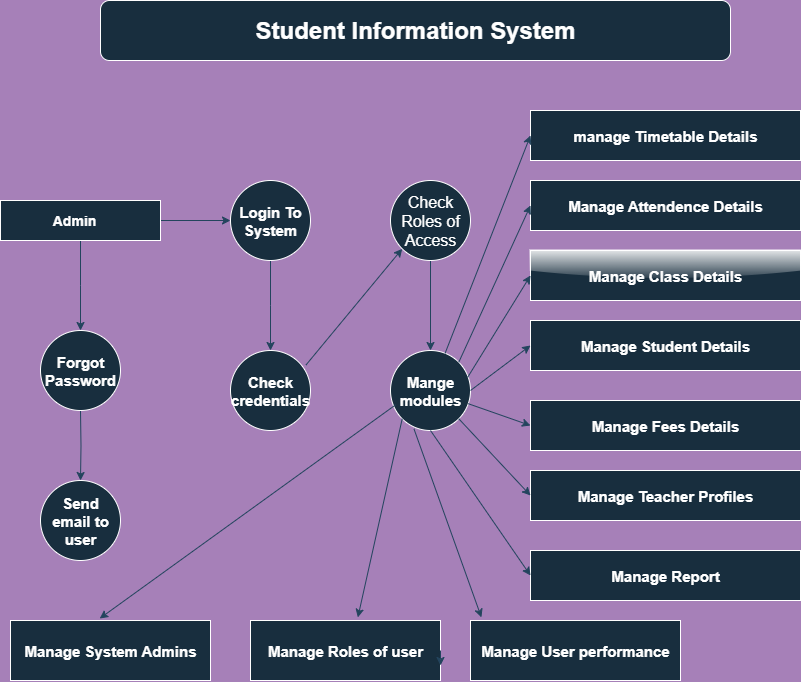

The diagram above was exported from draw.io. Its source (the exported page's mxGraphModel, read from the mxfile embedded in the PNG):
<mxGraphModel dx="1723" dy="950" grid="1" gridSize="10" guides="1" tooltips="1" connect="1" arrows="1" fold="1" page="1" pageScale="1" pageWidth="850" pageHeight="1100" background="#A680B8" math="0" shadow="0">
  <root>
    <mxCell id="0" />
    <mxCell id="1" parent="0" />
    <mxCell id="cZQ6SAE__ZzcLxLBocH6-3" value="" style="edgeStyle=orthogonalEdgeStyle;rounded=0;orthogonalLoop=1;jettySize=auto;html=1;labelBackgroundColor=none;strokeColor=#23445D;fontColor=default;" edge="1" parent="1" source="cZQ6SAE__ZzcLxLBocH6-1">
      <mxGeometry relative="1" as="geometry">
        <mxPoint x="100" y="370" as="targetPoint" />
      </mxGeometry>
    </mxCell>
    <mxCell id="cZQ6SAE__ZzcLxLBocH6-14" value="" style="edgeStyle=orthogonalEdgeStyle;rounded=0;orthogonalLoop=1;jettySize=auto;html=1;labelBackgroundColor=none;strokeColor=#23445D;fontColor=default;" edge="1" parent="1" source="cZQ6SAE__ZzcLxLBocH6-1" target="cZQ6SAE__ZzcLxLBocH6-16">
      <mxGeometry relative="1" as="geometry">
        <mxPoint x="340" y="260" as="targetPoint" />
      </mxGeometry>
    </mxCell>
    <mxCell id="cZQ6SAE__ZzcLxLBocH6-1" value="&lt;h3&gt;&amp;nbsp; &amp;nbsp; &amp;nbsp; &amp;nbsp; &amp;nbsp; &amp;nbsp; &amp;nbsp;Admin&lt;/h3&gt;" style="rounded=0;whiteSpace=wrap;html=1;fillColor=#182E3E;strokeColor=#FFFFFF;labelBackgroundColor=none;fontStyle=1;align=left;fontColor=#FFFFFF;" vertex="1" parent="1">
      <mxGeometry x="20" y="240" width="160" height="40" as="geometry" />
    </mxCell>
    <mxCell id="cZQ6SAE__ZzcLxLBocH6-11" value="" style="edgeStyle=orthogonalEdgeStyle;rounded=0;orthogonalLoop=1;jettySize=auto;html=1;labelBackgroundColor=none;strokeColor=#23445D;fontColor=default;" edge="1" parent="1" target="cZQ6SAE__ZzcLxLBocH6-12">
      <mxGeometry relative="1" as="geometry">
        <mxPoint x="100" y="450" as="sourcePoint" />
        <mxPoint x="100" y="560" as="targetPoint" />
      </mxGeometry>
    </mxCell>
    <mxCell id="cZQ6SAE__ZzcLxLBocH6-12" value="Send email to user" style="ellipse;whiteSpace=wrap;html=1;aspect=fixed;fillColor=#182E3E;strokeColor=#FFFFFF;labelBackgroundColor=none;fontSize=15;fontStyle=1;fontColor=#FFFFFF;" vertex="1" parent="1">
      <mxGeometry x="60" y="520" width="80" height="80" as="geometry" />
    </mxCell>
    <mxCell id="cZQ6SAE__ZzcLxLBocH6-18" value="" style="edgeStyle=orthogonalEdgeStyle;rounded=0;orthogonalLoop=1;jettySize=auto;html=1;labelBackgroundColor=none;strokeColor=#23445D;fontColor=default;" edge="1" parent="1" source="cZQ6SAE__ZzcLxLBocH6-16">
      <mxGeometry relative="1" as="geometry">
        <mxPoint x="290" y="390" as="targetPoint" />
      </mxGeometry>
    </mxCell>
    <mxCell id="cZQ6SAE__ZzcLxLBocH6-16" value="Login To System" style="ellipse;whiteSpace=wrap;html=1;aspect=fixed;fillColor=#182E3E;strokeColor=#FFFFFF;labelBackgroundColor=none;fontStyle=1;fontSize=15;fontColor=#FFFFFF;" vertex="1" parent="1">
      <mxGeometry x="250" y="220" width="80" height="80" as="geometry" />
    </mxCell>
    <mxCell id="cZQ6SAE__ZzcLxLBocH6-30" value="" style="edgeStyle=orthogonalEdgeStyle;rounded=0;orthogonalLoop=1;jettySize=auto;html=1;labelBackgroundColor=none;strokeColor=#23445D;fontColor=default;" edge="1" parent="1" source="cZQ6SAE__ZzcLxLBocH6-23" target="cZQ6SAE__ZzcLxLBocH6-32">
      <mxGeometry relative="1" as="geometry">
        <mxPoint x="520" y="420" as="targetPoint" />
      </mxGeometry>
    </mxCell>
    <mxCell id="cZQ6SAE__ZzcLxLBocH6-23" value="Check Roles of Access" style="ellipse;whiteSpace=wrap;html=1;aspect=fixed;fillColor=#182E3E;strokeColor=#FFFFFF;labelBackgroundColor=none;fontStyle=0;fontSize=16;fontColor=#FFFFFF;" vertex="1" parent="1">
      <mxGeometry x="410" y="220" width="80" height="80" as="geometry" />
    </mxCell>
    <mxCell id="cZQ6SAE__ZzcLxLBocH6-25" value="" style="endArrow=classic;html=1;rounded=0;exitX=1;exitY=0;exitDx=0;exitDy=0;entryX=0;entryY=1;entryDx=0;entryDy=0;labelBackgroundColor=none;strokeColor=#23445D;fontColor=default;" edge="1" parent="1" target="cZQ6SAE__ZzcLxLBocH6-23">
      <mxGeometry width="50" height="50" relative="1" as="geometry">
        <mxPoint x="325.35533905932766" y="404.6446609406721" as="sourcePoint" />
        <mxPoint x="450" y="360" as="targetPoint" />
      </mxGeometry>
    </mxCell>
    <mxCell id="cZQ6SAE__ZzcLxLBocH6-32" value="Mange modules" style="ellipse;whiteSpace=wrap;html=1;aspect=fixed;fillColor=#182E3E;strokeColor=#FFFFFF;labelBackgroundColor=none;fontStyle=1;fontSize=15;fontColor=#FFFFFF;" vertex="1" parent="1">
      <mxGeometry x="410" y="390" width="80" height="80" as="geometry" />
    </mxCell>
    <mxCell id="cZQ6SAE__ZzcLxLBocH6-34" value="manage Timetable Details" style="rounded=0;whiteSpace=wrap;html=1;fillColor=#182E3E;strokeColor=#FFFFFF;labelBackgroundColor=none;fontSize=15;fontStyle=1;fontColor=#FFFFFF;" vertex="1" parent="1">
      <mxGeometry x="550" y="150" width="270" height="50" as="geometry" />
    </mxCell>
    <mxCell id="cZQ6SAE__ZzcLxLBocH6-35" value="Manage Attendence Details" style="rounded=0;whiteSpace=wrap;html=1;fillColor=#182E3E;strokeColor=#FFFFFF;labelBackgroundColor=none;fontSize=15;fontStyle=1;fontColor=#FFFFFF;" vertex="1" parent="1">
      <mxGeometry x="550" y="220" width="270" height="50" as="geometry" />
    </mxCell>
    <mxCell id="cZQ6SAE__ZzcLxLBocH6-36" value="Manage Class Details" style="rounded=0;whiteSpace=wrap;html=1;labelBackgroundColor=none;fontSize=15;fontStyle=1;labelBorderColor=none;textShadow=0;fillColor=#182E3E;strokeColor=#FFFFFF;glass=1;fontColor=#FFFFFF;" vertex="1" parent="1">
      <mxGeometry x="550" y="290" width="270" height="50" as="geometry" />
    </mxCell>
    <mxCell id="cZQ6SAE__ZzcLxLBocH6-37" value="Manage Student Details" style="rounded=0;whiteSpace=wrap;html=1;fillColor=#182E3E;strokeColor=#FFFFFF;labelBackgroundColor=none;fontSize=15;fontStyle=1;fontColor=#FFFFFF;" vertex="1" parent="1">
      <mxGeometry x="550" y="360" width="270" height="50" as="geometry" />
    </mxCell>
    <mxCell id="cZQ6SAE__ZzcLxLBocH6-38" value="Manage Fees Details" style="rounded=0;whiteSpace=wrap;html=1;fillColor=#182E3E;strokeColor=#FFFFFF;labelBackgroundColor=none;fontSize=15;fontStyle=1;fontColor=#FFFFFF;" vertex="1" parent="1">
      <mxGeometry x="550" y="440" width="270" height="50" as="geometry" />
    </mxCell>
    <mxCell id="cZQ6SAE__ZzcLxLBocH6-39" value="Manage System Admins" style="rounded=0;whiteSpace=wrap;html=1;fillColor=#182E3E;strokeColor=#FFFFFF;labelBackgroundColor=none;fontSize=15;fontStyle=1;fontColor=#FFFFFF;" vertex="1" parent="1">
      <mxGeometry x="30" y="660" width="200" height="60" as="geometry" />
    </mxCell>
    <mxCell id="cZQ6SAE__ZzcLxLBocH6-40" value="Manage Roles of user" style="rounded=0;whiteSpace=wrap;html=1;fillColor=#182E3E;strokeColor=#FFFFFF;labelBackgroundColor=none;fontSize=15;fontStyle=1;fontColor=#FFFFFF;" vertex="1" parent="1">
      <mxGeometry x="270" y="660" width="190" height="60" as="geometry" />
    </mxCell>
    <mxCell id="cZQ6SAE__ZzcLxLBocH6-41" value="Manage Teacher Profiles" style="rounded=0;whiteSpace=wrap;html=1;fillColor=#182E3E;strokeColor=#FFFFFF;labelBackgroundColor=none;fontSize=15;fontStyle=1;fontColor=#FFFFFF;" vertex="1" parent="1">
      <mxGeometry x="550" y="510" width="270" height="50" as="geometry" />
    </mxCell>
    <mxCell id="cZQ6SAE__ZzcLxLBocH6-42" value="Manage User performance" style="rounded=0;whiteSpace=wrap;html=1;fillColor=#182E3E;strokeColor=#FFFFFF;labelBackgroundColor=none;fontStyle=1;fontSize=15;fontColor=#FFFFFF;" vertex="1" parent="1">
      <mxGeometry x="490" y="660" width="210" height="60" as="geometry" />
    </mxCell>
    <mxCell id="cZQ6SAE__ZzcLxLBocH6-43" style="edgeStyle=orthogonalEdgeStyle;rounded=0;orthogonalLoop=1;jettySize=auto;html=1;exitX=1;exitY=0.5;exitDx=0;exitDy=0;entryX=1;entryY=0.75;entryDx=0;entryDy=0;labelBackgroundColor=none;strokeColor=#23445D;fontColor=default;" edge="1" parent="1" source="cZQ6SAE__ZzcLxLBocH6-40" target="cZQ6SAE__ZzcLxLBocH6-40">
      <mxGeometry relative="1" as="geometry" />
    </mxCell>
    <mxCell id="cZQ6SAE__ZzcLxLBocH6-44" value="Manage Report" style="rounded=0;whiteSpace=wrap;html=1;fillColor=#182E3E;strokeColor=#FFFFFF;labelBackgroundColor=none;fontSize=15;fontStyle=1;fontColor=#FFFFFF;" vertex="1" parent="1">
      <mxGeometry x="550" y="590" width="270" height="50" as="geometry" />
    </mxCell>
    <mxCell id="cZQ6SAE__ZzcLxLBocH6-45" value="" style="endArrow=classic;html=1;rounded=0;entryX=0;entryY=0.5;entryDx=0;entryDy=0;labelBackgroundColor=none;strokeColor=#23445D;fontColor=default;" edge="1" parent="1" source="cZQ6SAE__ZzcLxLBocH6-32" target="cZQ6SAE__ZzcLxLBocH6-34">
      <mxGeometry width="50" height="50" relative="1" as="geometry">
        <mxPoint x="430" y="420" as="sourcePoint" />
        <mxPoint x="480" y="370" as="targetPoint" />
        <Array as="points" />
      </mxGeometry>
    </mxCell>
    <mxCell id="cZQ6SAE__ZzcLxLBocH6-46" value="" style="endArrow=classic;html=1;rounded=0;entryX=0;entryY=0.5;entryDx=0;entryDy=0;exitX=1;exitY=0;exitDx=0;exitDy=0;labelBackgroundColor=none;strokeColor=#23445D;fontColor=default;" edge="1" parent="1" source="cZQ6SAE__ZzcLxLBocH6-32" target="cZQ6SAE__ZzcLxLBocH6-35">
      <mxGeometry width="50" height="50" relative="1" as="geometry">
        <mxPoint x="469" y="390" as="sourcePoint" />
        <mxPoint x="480" y="370" as="targetPoint" />
      </mxGeometry>
    </mxCell>
    <mxCell id="cZQ6SAE__ZzcLxLBocH6-48" value="" style="endArrow=classic;html=1;rounded=0;entryX=0;entryY=0.5;entryDx=0;entryDy=0;exitX=0.5;exitY=1;exitDx=0;exitDy=0;labelBackgroundColor=none;strokeColor=#23445D;fontColor=default;" edge="1" parent="1" source="cZQ6SAE__ZzcLxLBocH6-32" target="cZQ6SAE__ZzcLxLBocH6-44">
      <mxGeometry width="50" height="50" relative="1" as="geometry">
        <mxPoint x="430" y="420" as="sourcePoint" />
        <mxPoint x="480" y="370" as="targetPoint" />
      </mxGeometry>
    </mxCell>
    <mxCell id="cZQ6SAE__ZzcLxLBocH6-49" value="" style="endArrow=classic;html=1;rounded=0;entryX=0;entryY=0.5;entryDx=0;entryDy=0;exitX=1;exitY=1;exitDx=0;exitDy=0;labelBackgroundColor=none;strokeColor=#23445D;fontColor=default;" edge="1" parent="1" source="cZQ6SAE__ZzcLxLBocH6-32" target="cZQ6SAE__ZzcLxLBocH6-41">
      <mxGeometry width="50" height="50" relative="1" as="geometry">
        <mxPoint x="430" y="420" as="sourcePoint" />
        <mxPoint x="480" y="370" as="targetPoint" />
      </mxGeometry>
    </mxCell>
    <mxCell id="cZQ6SAE__ZzcLxLBocH6-51" value="" style="endArrow=classic;html=1;rounded=0;entryX=0;entryY=0.5;entryDx=0;entryDy=0;labelBackgroundColor=none;strokeColor=#23445D;fontColor=default;" edge="1" parent="1" source="cZQ6SAE__ZzcLxLBocH6-32" target="cZQ6SAE__ZzcLxLBocH6-38">
      <mxGeometry width="50" height="50" relative="1" as="geometry">
        <mxPoint x="490" y="300" as="sourcePoint" />
        <mxPoint x="480" y="370" as="targetPoint" />
      </mxGeometry>
    </mxCell>
    <mxCell id="cZQ6SAE__ZzcLxLBocH6-53" value="" style="endArrow=classic;html=1;rounded=0;exitX=1;exitY=0.5;exitDx=0;exitDy=0;labelBackgroundColor=none;strokeColor=#23445D;fontColor=default;" edge="1" parent="1" source="cZQ6SAE__ZzcLxLBocH6-32">
      <mxGeometry width="50" height="50" relative="1" as="geometry">
        <mxPoint x="483" y="277" as="sourcePoint" />
        <mxPoint x="550" y="385" as="targetPoint" />
      </mxGeometry>
    </mxCell>
    <mxCell id="cZQ6SAE__ZzcLxLBocH6-57" value="" style="endArrow=classic;html=1;rounded=0;entryX=0;entryY=0.5;entryDx=0;entryDy=0;exitX=0.964;exitY=0.336;exitDx=0;exitDy=0;exitPerimeter=0;labelBackgroundColor=none;strokeColor=#23445D;fontColor=default;" edge="1" parent="1" source="cZQ6SAE__ZzcLxLBocH6-32" target="cZQ6SAE__ZzcLxLBocH6-36">
      <mxGeometry width="50" height="50" relative="1" as="geometry">
        <mxPoint x="490" y="410" as="sourcePoint" />
        <mxPoint x="480" y="370" as="targetPoint" />
      </mxGeometry>
    </mxCell>
    <mxCell id="cZQ6SAE__ZzcLxLBocH6-65" value="" style="endArrow=classic;html=1;rounded=0;entryX=0.446;entryY=-0.033;entryDx=0;entryDy=0;entryPerimeter=0;exitX=0.064;exitY=0.679;exitDx=0;exitDy=0;exitPerimeter=0;labelBackgroundColor=none;strokeColor=#23445D;fontColor=default;" edge="1" parent="1" source="cZQ6SAE__ZzcLxLBocH6-32" target="cZQ6SAE__ZzcLxLBocH6-39">
      <mxGeometry width="50" height="50" relative="1" as="geometry">
        <mxPoint x="410" y="460" as="sourcePoint" />
        <mxPoint x="480" y="370" as="targetPoint" />
      </mxGeometry>
    </mxCell>
    <mxCell id="cZQ6SAE__ZzcLxLBocH6-67" value="" style="endArrow=classic;html=1;rounded=0;entryX=0.565;entryY=-0.052;entryDx=0;entryDy=0;entryPerimeter=0;exitX=0;exitY=1;exitDx=0;exitDy=0;labelBackgroundColor=none;strokeColor=#23445D;fontColor=default;" edge="1" parent="1" source="cZQ6SAE__ZzcLxLBocH6-32" target="cZQ6SAE__ZzcLxLBocH6-40">
      <mxGeometry width="50" height="50" relative="1" as="geometry">
        <mxPoint x="420" y="490" as="sourcePoint" />
        <mxPoint x="480" y="370" as="targetPoint" />
      </mxGeometry>
    </mxCell>
    <mxCell id="cZQ6SAE__ZzcLxLBocH6-69" value="" style="endArrow=classic;html=1;rounded=0;entryX=0.052;entryY=-0.052;entryDx=0;entryDy=0;entryPerimeter=0;exitX=0.293;exitY=0.979;exitDx=0;exitDy=0;exitPerimeter=0;labelBackgroundColor=none;strokeColor=#23445D;fontColor=default;" edge="1" parent="1" source="cZQ6SAE__ZzcLxLBocH6-32" target="cZQ6SAE__ZzcLxLBocH6-42">
      <mxGeometry width="50" height="50" relative="1" as="geometry">
        <mxPoint x="430" y="420" as="sourcePoint" />
        <mxPoint x="480" y="370" as="targetPoint" />
      </mxGeometry>
    </mxCell>
    <mxCell id="cZQ6SAE__ZzcLxLBocH6-72" value="&lt;h1&gt;Student Information System&lt;/h1&gt;&lt;div&gt;&lt;/div&gt;" style="rounded=1;whiteSpace=wrap;html=1;fillColor=#182E3E;strokeColor=#FFFFFF;labelBackgroundColor=none;fontColor=#FFFFFF;" vertex="1" parent="1">
      <mxGeometry x="120" y="40" width="630" height="60" as="geometry" />
    </mxCell>
    <mxCell id="cZQ6SAE__ZzcLxLBocH6-74" value="Forgot Password" style="ellipse;whiteSpace=wrap;html=1;aspect=fixed;strokeColor=#FFFFFF;fillColor=#182E3E;fontStyle=1;fontSize=15;labelBackgroundColor=none;fontColor=#FFFFFF;" vertex="1" parent="1">
      <mxGeometry x="60" y="370" width="80" height="80" as="geometry" />
    </mxCell>
    <mxCell id="cZQ6SAE__ZzcLxLBocH6-76" value="Check credentials" style="ellipse;whiteSpace=wrap;html=1;aspect=fixed;strokeColor=#FFFFFF;fillColor=#182E3E;fontStyle=1;fontSize=15;labelBackgroundColor=none;fontColor=#FFFFFF;" vertex="1" parent="1">
      <mxGeometry x="250" y="390" width="80" height="80" as="geometry" />
    </mxCell>
  </root>
</mxGraphModel>